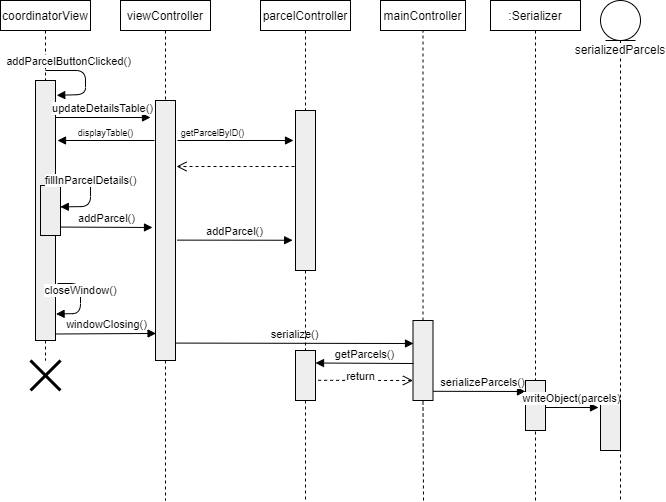

The diagram above was exported from draw.io. Its source (the exported page's mxGraphModel, read from the mxfile embedded in the PNG):
<mxGraphModel dx="813" dy="426" grid="1" gridSize="10" guides="1" tooltips="1" connect="1" arrows="1" fold="1" page="1" pageScale="1" pageWidth="850" pageHeight="1100" math="0" shadow="0">
  <root>
    <mxCell id="0" />
    <mxCell id="1" parent="0" />
    <mxCell id="Qi8HrF6mY_pfpNBTO8mW-2" value="parcelController" style="shape=rect;html=1;whiteSpace=wrap;align=center;" parent="1" vertex="1">
      <mxGeometry x="320" y="100" width="90" height="30" as="geometry" />
    </mxCell>
    <mxCell id="Qi8HrF6mY_pfpNBTO8mW-3" value="" style="edgeStyle=none;html=1;dashed=1;endArrow=none;align=center;verticalAlign=bottom;exitX=0.5;exitY=1;" parent="1" source="cDq5pWqvTfIauhXgTIVe-24" edge="1">
      <mxGeometry x="1" relative="1" as="geometry">
        <mxPoint x="365" y="600" as="targetPoint" />
      </mxGeometry>
    </mxCell>
    <mxCell id="Qi8HrF6mY_pfpNBTO8mW-4" value=":Serializer" style="shape=rect;html=1;whiteSpace=wrap;align=center;" parent="1" vertex="1">
      <mxGeometry x="550" y="100" width="90" height="30" as="geometry" />
    </mxCell>
    <mxCell id="Qi8HrF6mY_pfpNBTO8mW-5" value="" style="edgeStyle=none;html=1;dashed=1;endArrow=none;align=center;verticalAlign=bottom;exitX=0.5;exitY=1;" parent="1" source="Qi8HrF6mY_pfpNBTO8mW-9" edge="1">
      <mxGeometry x="1" relative="1" as="geometry">
        <mxPoint x="595" y="490" as="targetPoint" />
      </mxGeometry>
    </mxCell>
    <mxCell id="Qi8HrF6mY_pfpNBTO8mW-6" value="coordinatorView" style="shape=rect;html=1;whiteSpace=wrap;align=center;" parent="1" vertex="1">
      <mxGeometry x="60" y="100" width="90" height="30" as="geometry" />
    </mxCell>
    <mxCell id="Qi8HrF6mY_pfpNBTO8mW-7" value="" style="edgeStyle=none;html=1;dashed=1;endArrow=none;" parent="1" source="Qi8HrF6mY_pfpNBTO8mW-6" target="Qi8HrF6mY_pfpNBTO8mW-8" edge="1">
      <mxGeometry relative="1" as="geometry" />
    </mxCell>
    <mxCell id="Qi8HrF6mY_pfpNBTO8mW-8" value="" style="shape=rect;html=1;fillColor=#eeeeee;" parent="1" vertex="1">
      <mxGeometry x="95" y="180" width="20" height="260" as="geometry" />
    </mxCell>
    <mxCell id="Qi8HrF6mY_pfpNBTO8mW-9" value="" style="shape=rect;html=1;fillColor=#eeeeee;" parent="1" vertex="1">
      <mxGeometry x="585" y="480" width="20" height="50" as="geometry" />
    </mxCell>
    <mxCell id="Qi8HrF6mY_pfpNBTO8mW-10" value="" style="edgeStyle=none;html=1;dashed=1;endArrow=none;align=center;verticalAlign=bottom;exitX=0.5;exitY=1;" parent="1" source="Qi8HrF6mY_pfpNBTO8mW-4" target="Qi8HrF6mY_pfpNBTO8mW-9" edge="1">
      <mxGeometry x="1" relative="1" as="geometry">
        <mxPoint x="545" y="440" as="targetPoint" />
        <mxPoint x="545" y="80" as="sourcePoint" />
      </mxGeometry>
    </mxCell>
    <mxCell id="Qi8HrF6mY_pfpNBTO8mW-11" value="" style="shape=rect;html=1;fillColor=#eeeeee;" parent="1" vertex="1">
      <mxGeometry x="355" y="210" width="20" height="160" as="geometry" />
    </mxCell>
    <mxCell id="Qi8HrF6mY_pfpNBTO8mW-12" value="" style="edgeStyle=none;html=1;dashed=1;endArrow=none;align=center;verticalAlign=bottom;exitX=0.5;exitY=1;" parent="1" source="Qi8HrF6mY_pfpNBTO8mW-2" target="Qi8HrF6mY_pfpNBTO8mW-11" edge="1">
      <mxGeometry x="1" relative="1" as="geometry">
        <mxPoint x="365" y="440" as="targetPoint" />
        <mxPoint x="365" y="80" as="sourcePoint" />
      </mxGeometry>
    </mxCell>
    <mxCell id="Qi8HrF6mY_pfpNBTO8mW-15" value="serializedParcels&lt;br&gt;" style="shape=umlLifeline;participant=umlEntity;perimeter=lifelinePerimeter;whiteSpace=wrap;html=1;container=1;collapsible=0;recursiveResize=0;verticalAlign=top;spacingTop=36;labelBackgroundColor=#ffffff;outlineConnect=0;" parent="1" vertex="1">
      <mxGeometry x="660" y="100" width="40" height="500" as="geometry" />
    </mxCell>
    <mxCell id="Qi8HrF6mY_pfpNBTO8mW-21" value="addParcelButtonClicked()" style="html=1;verticalAlign=bottom;endArrow=block;entryX=1.062;entryY=0.057;entryDx=0;entryDy=0;entryPerimeter=0;" parent="1" edge="1" target="Qi8HrF6mY_pfpNBTO8mW-8">
      <mxGeometry x="-0.509" width="80" relative="1" as="geometry">
        <mxPoint x="105" y="170" as="sourcePoint" />
        <mxPoint x="114" y="259" as="targetPoint" />
        <Array as="points">
          <mxPoint x="145" y="170" />
          <mxPoint x="145" y="194" />
        </Array>
        <mxPoint as="offset" />
      </mxGeometry>
    </mxCell>
    <mxCell id="Qi8HrF6mY_pfpNBTO8mW-36" value="viewController" style="shape=rect;html=1;whiteSpace=wrap;align=center;" parent="1" vertex="1">
      <mxGeometry x="180" y="100" width="90" height="30" as="geometry" />
    </mxCell>
    <mxCell id="Qi8HrF6mY_pfpNBTO8mW-37" value="" style="edgeStyle=none;html=1;dashed=1;endArrow=none;" parent="1" source="Qi8HrF6mY_pfpNBTO8mW-48" edge="1">
      <mxGeometry relative="1" as="geometry">
        <mxPoint x="225" y="600" as="targetPoint" />
      </mxGeometry>
    </mxCell>
    <mxCell id="Qi8HrF6mY_pfpNBTO8mW-47" value="updateDetailsTable()" style="html=1;verticalAlign=bottom;endArrow=block;" parent="1" edge="1">
      <mxGeometry width="80" relative="1" as="geometry">
        <mxPoint x="115" y="217" as="sourcePoint" />
        <mxPoint x="210" y="217" as="targetPoint" />
      </mxGeometry>
    </mxCell>
    <mxCell id="Qi8HrF6mY_pfpNBTO8mW-48" value="" style="shape=rect;html=1;fillColor=#eeeeee;" parent="1" vertex="1">
      <mxGeometry x="215" y="200" width="20" height="260" as="geometry" />
    </mxCell>
    <mxCell id="Qi8HrF6mY_pfpNBTO8mW-49" value="" style="edgeStyle=none;html=1;dashed=1;endArrow=none;" parent="1" source="Qi8HrF6mY_pfpNBTO8mW-36" target="Qi8HrF6mY_pfpNBTO8mW-48" edge="1">
      <mxGeometry relative="1" as="geometry">
        <mxPoint x="225" y="80" as="sourcePoint" />
        <mxPoint x="225" y="520" as="targetPoint" />
      </mxGeometry>
    </mxCell>
    <mxCell id="Qi8HrF6mY_pfpNBTO8mW-53" value="getParcelByID()" style="html=1;verticalAlign=bottom;endArrow=block;fontSize=9;" parent="1" edge="1">
      <mxGeometry x="-0.4018" width="80" relative="1" as="geometry">
        <mxPoint x="237" y="240" as="sourcePoint" />
        <mxPoint x="353" y="240" as="targetPoint" />
        <mxPoint as="offset" />
        <Array as="points" />
      </mxGeometry>
    </mxCell>
    <mxCell id="Qi8HrF6mY_pfpNBTO8mW-59" value="" style="html=1;verticalAlign=bottom;endArrow=open;dashed=1;endSize=8;fontSize=9;" parent="1" edge="1">
      <mxGeometry relative="1" as="geometry">
        <mxPoint x="354" y="266" as="sourcePoint" />
        <mxPoint x="236" y="266" as="targetPoint" />
        <Array as="points">
          <mxPoint x="300" y="266" />
        </Array>
      </mxGeometry>
    </mxCell>
    <mxCell id="Qi8HrF6mY_pfpNBTO8mW-61" value="displayTable()" style="html=1;verticalAlign=bottom;endArrow=block;fontSize=9;" parent="1" edge="1">
      <mxGeometry width="80" relative="1" as="geometry">
        <mxPoint x="214" y="240" as="sourcePoint" />
        <mxPoint x="117" y="240" as="targetPoint" />
      </mxGeometry>
    </mxCell>
    <mxCell id="cDq5pWqvTfIauhXgTIVe-11" value="closeWindow()" style="html=1;verticalAlign=bottom;endArrow=block;entryX=1.028;entryY=0.898;entryDx=0;entryDy=0;entryPerimeter=0;" edge="1" parent="1" target="Qi8HrF6mY_pfpNBTO8mW-8">
      <mxGeometry width="80" relative="1" as="geometry">
        <mxPoint x="117" y="383" as="sourcePoint" />
        <mxPoint x="410" y="350" as="targetPoint" />
        <Array as="points">
          <mxPoint x="140" y="383" />
          <mxPoint x="140" y="413" />
        </Array>
      </mxGeometry>
    </mxCell>
    <mxCell id="cDq5pWqvTfIauhXgTIVe-12" value="" style="shape=umlDestroy;whiteSpace=wrap;html=1;strokeWidth=3;" vertex="1" parent="1">
      <mxGeometry x="90" y="460" width="30" height="30" as="geometry" />
    </mxCell>
    <mxCell id="cDq5pWqvTfIauhXgTIVe-13" value="" style="endArrow=none;dashed=1;html=1;fontSize=9;exitX=0.5;exitY=1;exitDx=0;exitDy=0;" edge="1" parent="1" source="Qi8HrF6mY_pfpNBTO8mW-8" target="cDq5pWqvTfIauhXgTIVe-12">
      <mxGeometry width="50" height="50" relative="1" as="geometry">
        <mxPoint x="105" y="420" as="sourcePoint" />
        <mxPoint x="105" y="520" as="targetPoint" />
      </mxGeometry>
    </mxCell>
    <mxCell id="cDq5pWqvTfIauhXgTIVe-15" value="windowClosing()" style="html=1;verticalAlign=bottom;endArrow=block;exitX=1.028;exitY=0.975;exitDx=0;exitDy=0;exitPerimeter=0;entryX=0.028;entryY=0.896;entryDx=0;entryDy=0;entryPerimeter=0;" edge="1" parent="1" source="Qi8HrF6mY_pfpNBTO8mW-8" target="Qi8HrF6mY_pfpNBTO8mW-48">
      <mxGeometry width="80" relative="1" as="geometry">
        <mxPoint x="330" y="350" as="sourcePoint" />
        <mxPoint x="410" y="350" as="targetPoint" />
      </mxGeometry>
    </mxCell>
    <mxCell id="cDq5pWqvTfIauhXgTIVe-16" value="mainController" style="shape=rect;html=1;whiteSpace=wrap;align=center;" vertex="1" parent="1">
      <mxGeometry x="440" y="100" width="85" height="30" as="geometry" />
    </mxCell>
    <mxCell id="cDq5pWqvTfIauhXgTIVe-18" value="" style="shape=rect;html=1;fillColor=#eeeeee;" vertex="1" parent="1">
      <mxGeometry x="472.5" y="420" width="20" height="80" as="geometry" />
    </mxCell>
    <mxCell id="cDq5pWqvTfIauhXgTIVe-19" value="" style="endArrow=none;dashed=1;html=1;entryX=0.5;entryY=1;entryDx=0;entryDy=0;exitX=0.5;exitY=0;exitDx=0;exitDy=0;" edge="1" parent="1" source="cDq5pWqvTfIauhXgTIVe-18" target="cDq5pWqvTfIauhXgTIVe-16">
      <mxGeometry width="50" height="50" relative="1" as="geometry">
        <mxPoint x="340" y="310" as="sourcePoint" />
        <mxPoint x="390" y="260" as="targetPoint" />
      </mxGeometry>
    </mxCell>
    <mxCell id="cDq5pWqvTfIauhXgTIVe-20" value="" style="endArrow=none;dashed=1;html=1;entryX=0.5;entryY=1;entryDx=0;entryDy=0;" edge="1" parent="1" target="cDq5pWqvTfIauhXgTIVe-18">
      <mxGeometry width="50" height="50" relative="1" as="geometry">
        <mxPoint x="483" y="600" as="sourcePoint" />
        <mxPoint x="390" y="260" as="targetPoint" />
      </mxGeometry>
    </mxCell>
    <mxCell id="cDq5pWqvTfIauhXgTIVe-22" value="serialize()" style="html=1;verticalAlign=bottom;endArrow=block;exitX=0.993;exitY=0.933;exitDx=0;exitDy=0;exitPerimeter=0;" edge="1" parent="1" source="Qi8HrF6mY_pfpNBTO8mW-48">
      <mxGeometry width="80" relative="1" as="geometry">
        <mxPoint x="330" y="280" as="sourcePoint" />
        <mxPoint x="473" y="443" as="targetPoint" />
      </mxGeometry>
    </mxCell>
    <mxCell id="cDq5pWqvTfIauhXgTIVe-23" value="serializeParcels()" style="html=1;verticalAlign=bottom;endArrow=block;exitX=1.015;exitY=0.885;exitDx=0;exitDy=0;exitPerimeter=0;" edge="1" parent="1" source="cDq5pWqvTfIauhXgTIVe-18">
      <mxGeometry x="0.0612" width="80" relative="1" as="geometry">
        <mxPoint x="330" y="350" as="sourcePoint" />
        <mxPoint x="585" y="491" as="targetPoint" />
        <mxPoint as="offset" />
      </mxGeometry>
    </mxCell>
    <mxCell id="cDq5pWqvTfIauhXgTIVe-24" value="" style="shape=rect;html=1;fillColor=#eeeeee;" vertex="1" parent="1">
      <mxGeometry x="355" y="450" width="20" height="50" as="geometry" />
    </mxCell>
    <mxCell id="cDq5pWqvTfIauhXgTIVe-25" value="" style="edgeStyle=none;html=1;dashed=1;endArrow=none;align=center;verticalAlign=bottom;exitX=0.5;exitY=1;" edge="1" parent="1" source="Qi8HrF6mY_pfpNBTO8mW-11" target="cDq5pWqvTfIauhXgTIVe-24">
      <mxGeometry x="1" relative="1" as="geometry">
        <mxPoint x="365" y="510" as="targetPoint" />
        <mxPoint x="365" y="320" as="sourcePoint" />
      </mxGeometry>
    </mxCell>
    <mxCell id="cDq5pWqvTfIauhXgTIVe-26" value="getParcels()" style="html=1;verticalAlign=bottom;endArrow=block;entryX=1;entryY=0.25;entryDx=0;entryDy=0;" edge="1" parent="1" target="cDq5pWqvTfIauhXgTIVe-24">
      <mxGeometry width="80" relative="1" as="geometry">
        <mxPoint x="473" y="463" as="sourcePoint" />
        <mxPoint x="410" y="420" as="targetPoint" />
        <Array as="points">
          <mxPoint x="473" y="463" />
        </Array>
      </mxGeometry>
    </mxCell>
    <mxCell id="cDq5pWqvTfIauhXgTIVe-27" value="return" style="html=1;verticalAlign=bottom;endArrow=open;dashed=1;endSize=8;exitX=1.131;exitY=0.596;exitDx=0;exitDy=0;entryX=0;entryY=0.75;entryDx=0;entryDy=0;exitPerimeter=0;" edge="1" parent="1" source="cDq5pWqvTfIauhXgTIVe-24" target="cDq5pWqvTfIauhXgTIVe-18">
      <mxGeometry x="-0.0926" y="-5" relative="1" as="geometry">
        <mxPoint x="410" y="420" as="sourcePoint" />
        <mxPoint x="330" y="420" as="targetPoint" />
        <mxPoint as="offset" />
      </mxGeometry>
    </mxCell>
    <mxCell id="cDq5pWqvTfIauhXgTIVe-29" value="" style="shape=rect;html=1;fillColor=#eeeeee;" vertex="1" parent="1">
      <mxGeometry x="660" y="500" width="20" height="50" as="geometry" />
    </mxCell>
    <mxCell id="cDq5pWqvTfIauhXgTIVe-30" value="writeObject(parcels)" style="html=1;verticalAlign=bottom;endArrow=block;" edge="1" parent="1">
      <mxGeometry width="80" relative="1" as="geometry">
        <mxPoint x="605" y="507" as="sourcePoint" />
        <mxPoint x="658" y="507" as="targetPoint" />
      </mxGeometry>
    </mxCell>
    <mxCell id="cDq5pWqvTfIauhXgTIVe-31" value="" style="endArrow=none;dashed=1;html=1;entryX=0.5;entryY=1;entryDx=0;entryDy=0;" edge="1" parent="1" target="Qi8HrF6mY_pfpNBTO8mW-9">
      <mxGeometry width="50" height="50" relative="1" as="geometry">
        <mxPoint x="595" y="600" as="sourcePoint" />
        <mxPoint x="390" y="390" as="targetPoint" />
      </mxGeometry>
    </mxCell>
    <mxCell id="cDq5pWqvTfIauhXgTIVe-32" value="" style="shape=rect;html=1;fillColor=#eeeeee;" vertex="1" parent="1">
      <mxGeometry x="100" y="285" width="20" height="50" as="geometry" />
    </mxCell>
    <mxCell id="cDq5pWqvTfIauhXgTIVe-33" value="fillInParcelDetails()" style="html=1;verticalAlign=bottom;endArrow=block;exitX=1.029;exitY=0.364;exitDx=0;exitDy=0;exitPerimeter=0;entryX=0.99;entryY=0.428;entryDx=0;entryDy=0;entryPerimeter=0;" edge="1" parent="1" source="Qi8HrF6mY_pfpNBTO8mW-8" target="cDq5pWqvTfIauhXgTIVe-32">
      <mxGeometry width="80" relative="1" as="geometry">
        <mxPoint x="330" y="350" as="sourcePoint" />
        <mxPoint x="410" y="350" as="targetPoint" />
        <Array as="points">
          <mxPoint x="150" y="275" />
          <mxPoint x="150" y="306" />
        </Array>
      </mxGeometry>
    </mxCell>
    <mxCell id="cDq5pWqvTfIauhXgTIVe-34" value="addParcel()" style="html=1;verticalAlign=bottom;endArrow=block;exitX=1.036;exitY=0.831;exitDx=0;exitDy=0;exitPerimeter=0;" edge="1" parent="1" source="cDq5pWqvTfIauhXgTIVe-32">
      <mxGeometry width="80" relative="1" as="geometry">
        <mxPoint x="220" y="300" as="sourcePoint" />
        <mxPoint x="212" y="327" as="targetPoint" />
      </mxGeometry>
    </mxCell>
    <mxCell id="cDq5pWqvTfIauhXgTIVe-35" value="addParcel()" style="html=1;verticalAlign=bottom;endArrow=block;exitX=1.086;exitY=0.537;exitDx=0;exitDy=0;entryX=-0.143;entryY=0.811;entryDx=0;entryDy=0;entryPerimeter=0;exitPerimeter=0;" edge="1" parent="1" source="Qi8HrF6mY_pfpNBTO8mW-48" target="Qi8HrF6mY_pfpNBTO8mW-11">
      <mxGeometry width="80" relative="1" as="geometry">
        <mxPoint x="130" y="352.5" as="sourcePoint" />
        <mxPoint x="221.58000000000015" y="352.48000000000013" as="targetPoint" />
      </mxGeometry>
    </mxCell>
  </root>
</mxGraphModel>